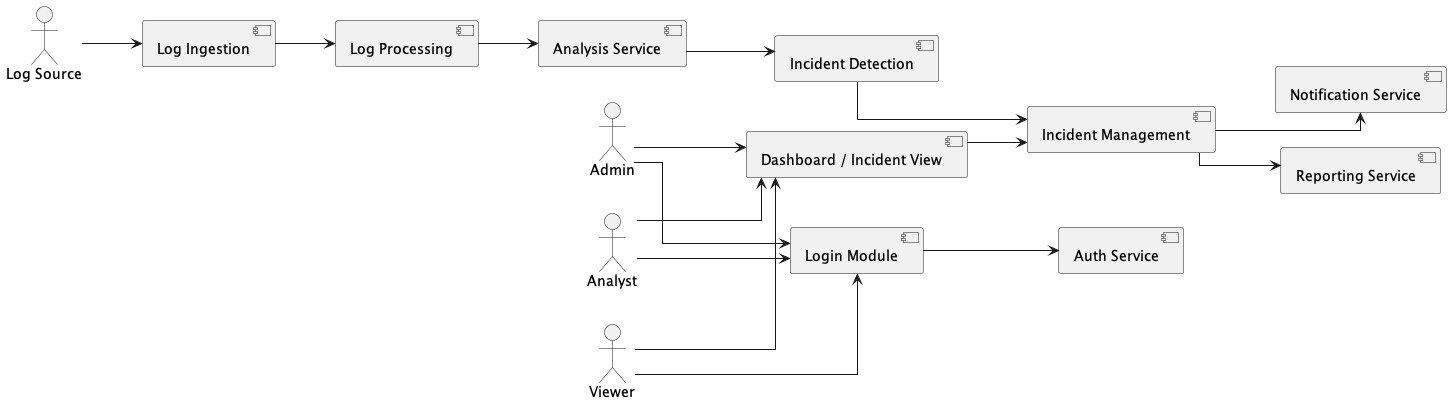

The diagram above was rendered by PlantUML. Its source (embedded in the PNG):
@startuml
left to right direction
skinparam linetype ortho

actor "Log Source" as LS
actor "Admin" as A
actor "Analyst" as AN
actor "Viewer" as V

component "Log Ingestion" as LI
component "Log Processing" as LP
component "Analysis Service" as AS
component "Incident Detection" as ID

component "Login Module" as LOGIN
component "Auth Service" as AUTH
component "Dashboard / Incident View" as UI
component "Incident Management" as IM
component "Notification Service" as NS
component "Reporting Service" as RS

' Log pipeline
LS --> LI
LI --> LP
LP --> AS
AS --> ID
ID --> IM

' Login interactions
A --> LOGIN
AN --> LOGIN
V --> LOGIN
LOGIN --> AUTH

' Dashboard access
A --> UI
AN --> UI
V --> UI
UI --> IM

' Incident processing
IM --> NS
IM --> RS

@enduml